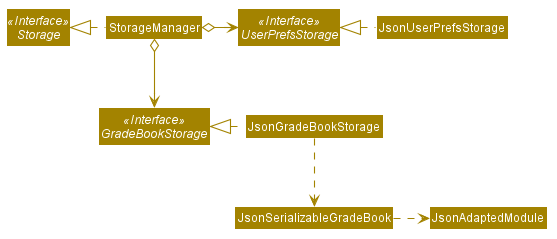

The diagram above was rendered by PlantUML. Its source (embedded in the PNG):
@startuml








skinparam BackgroundColor #FFFFFFF

skinparam Shadowing false

skinparam Class {
    FontColor #FFFFFF
    BorderThickness 1
    BorderColor #FFFFFF
    StereotypeFontColor #FFFFFF
    FontName Arial
}

skinparam Actor {
    BorderColor #000000
    Color #000000
    FontName Arial
}

skinparam Sequence {
    MessageAlign center
    BoxFontSize 15
    BoxPadding 0
    BoxFontColor #FFFFFF
    FontName Arial
}

skinparam Participant {
    FontColor #FFFFFFF
    Padding 20
}

skinparam MinClassWidth 50
skinparam ParticipantPadding 10
skinparam Shadowing false
skinparam DefaultTextAlignment center
skinparam packageStyle Rectangle

hide footbox
hide members
hide circle
skinparam arrowThickness 1.1
skinparam arrowColor #A38300
skinparam classBackgroundColor #A38300

Interface Storage <<Interface>>
Interface UserPrefsStorage <<Interface>>
Interface GradeBookStorage <<Interface>>

Class StorageManager
Class JsonUserPrefsStorage
Class JsonGradeBookStorage

StorageManager .left.|> Storage
StorageManager o-right-> UserPrefsStorage
StorageManager o--> GradeBookStorage

JsonUserPrefsStorage .left.|> UserPrefsStorage
JsonGradeBookStorage .left.|> GradeBookStorage
JsonGradeBookStorage .down.> JsonSerializableGradeBook
JsonSerializableGradeBook .right.> JsonAdaptedModule
@enduml